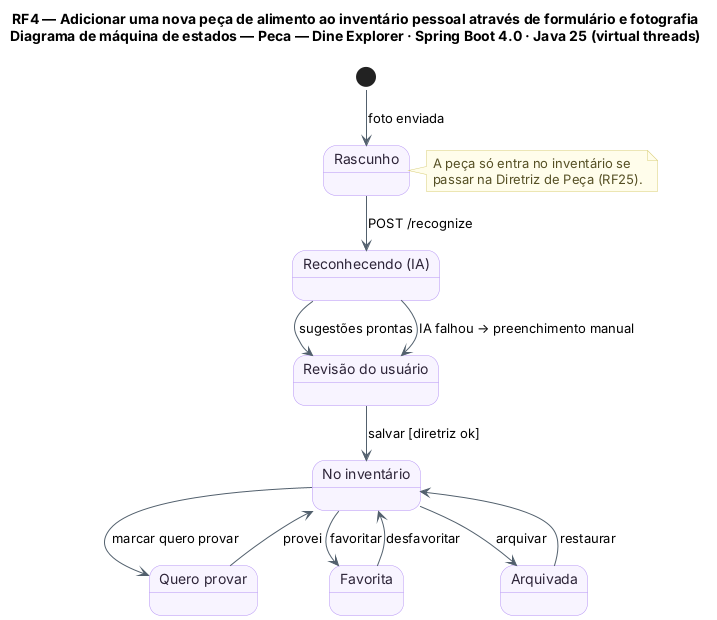

The diagram above was rendered by PlantUML. Its source (embedded in the PNG):
@startuml RF4_MaquinaDeEstados_Peca
!pragma layout smetana
title RF4 — Adicionar uma nova peça de alimento ao inventário pessoal através de formulário e fotografia\nDiagrama de máquina de estados — Peca — Dine Explorer · Spring Boot 4.0 · Java 25 (virtual threads)
skinparam backgroundColor #FFFFFF
skinparam state {
  BackgroundColor #F8F4FF
  BorderColor #B695F5
  FontColor #2D2438
  ArrowColor #52606D
}
skinparam note {
  BackgroundColor #FFFDEB
  BorderColor #D8CE78
  FontColor #554F24
}
state "Rascunho" as RAS
state "Reconhecendo (IA)" as REC
state "Revisão do usuário" as REV
state "No inventário" as INV
state "Quero provar" as QP
state "Favorita" as FAV
state "Arquivada" as ARQ

[*] --> RAS : foto enviada
RAS --> REC : POST /recognize
REC --> REV : sugestões prontas
REC --> REV : IA falhou → preenchimento manual
REV --> INV : salvar [diretriz ok]
INV --> FAV : favoritar
INV --> QP : marcar quero provar
QP --> INV : provei
FAV --> INV : desfavoritar
INV --> ARQ : arquivar
ARQ --> INV : restaurar
note right of RAS
  A peça só entra no inventário se
  passar na Diretriz de Peça (RF25).
end note
@enduml